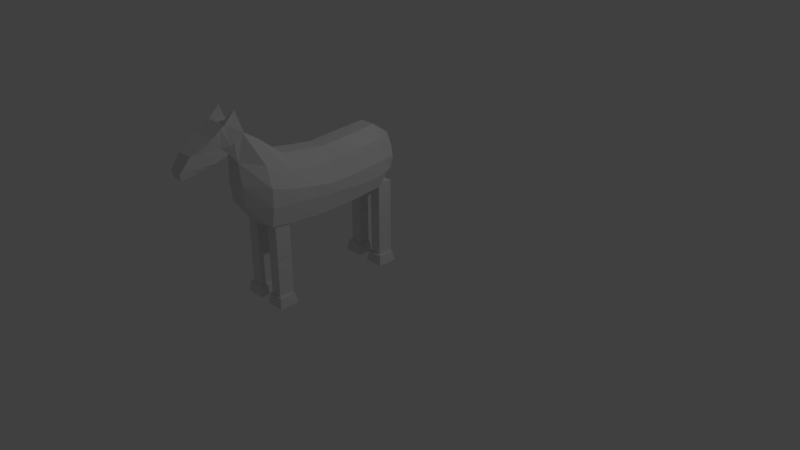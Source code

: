 # Source: Horse.blend  (saved by Blender 2.78.0; exported with 4.5.12 LTS)
import bpy
from mathutils import Matrix  # noqa: F401  (used for matrix-valued properties, if any)

bpy.ops.wm.read_factory_settings(use_empty=True)
scene = bpy.context.scene
scene.name = 'Scene'

# ---- collections
col_collection_1 = bpy.data.collections.new('Collection 1'); scene.collection.children.link(col_collection_1)

# ---- world
world_world = bpy.data.worlds.new('World'); scene.world = world_world
world_world.color = (0.05088, 0.05088, 0.05088)
world_world.use_sun_shadow = False
world_world.sun_shadow_jitter_overblur = 0.0
world_world.cycles.sampling_method = 'MANUAL'

# ---- cameras
cam_camera = bpy.data.cameras.new('Camera')
cam_camera.clip_end = 100.0
cam_camera.lens = 35.0
cam_camera.sensor_width = 32.0
cam_camera.sensor_height = 18.0
cam_camera.ortho_scale = 7.314
cam_camera.dof.focus_distance = 0.0
cam_camera.dof.aperture_fstop = 128.0

# ---- lights
light_lamp = bpy.data.lights.new('Lamp', 'POINT')
light_lamp.transmission_factor = 0.0
light_lamp.cutoff_distance = 30.0
light_lamp.energy = 100.0
light_lamp.shadow_buffer_clip_start = 1.001
light_lamp.shadow_soft_size = 0.1
light_lamp.shadow_maximum_resolution = 0.006
light_lamp.use_absolute_resolution = True

# ---- meshes
me_cube_015 = bpy.data.meshes.new('Cube.015')
me_cube_015.from_pydata([(0.1232, -0.05683, -0.1252), (0.1028, 0.06955, -0.1045), (-0.1232, -0.05683, -0.1252), (-0.1028, 0.06955, -0.1045), (0.1232, -0.05683, 0.1252), (0.1028, 0.06955, 0.1045), (-0.1232, -0.05683, 0.1252), (-0.1028, 0.06955, 0.1045)], [], [(0, 2, 3, 1), (2, 6, 7, 3), (6, 4, 5, 7), (4, 0, 1, 5), (2, 0, 4, 6), (7, 5, 1, 3)])
me_cube_015.use_remesh_preserve_volume = False
me_cube_015.use_remesh_preserve_attributes = False
me_cube_015.use_mirror_vertex_groups = False
me_cube_015.update()
me_cube_002 = bpy.data.meshes.new('Cube.002')
me_cube_002.from_pydata([(-0.07532, -0.2415, -0.09595), (-0.07532, 0.2415, -0.09595), (0.07532, -0.2415, -0.09595), (0.07532, 0.2415, -0.09595), (-0.07532, -0.2415, 0.09595), (-0.07532, 0.2415, 0.09595), (0.07532, -0.2415, 0.09595), (0.07532, 0.2415, 0.09595)], [], [(0, 1, 3, 2), (2, 3, 7, 6), (6, 7, 5, 4), (4, 5, 1, 0), (2, 6, 4, 0), (7, 3, 1, 5)])
me_cube_002.use_remesh_preserve_volume = False
me_cube_002.use_remesh_preserve_attributes = False
me_cube_002.use_mirror_vertex_groups = False
me_cube_002.update()
me_cube_003 = bpy.data.meshes.new('Cube.003')
me_cube_003.from_pydata([(-0.07532, -0.2415, -0.09595), (-0.07532, 0.2415, -0.09595), (0.07532, -0.2415, -0.09595), (0.07532, 0.2415, -0.09595), (-0.07532, -0.2415, 0.09595), (-0.07532, 0.2415, 0.09595), (0.07532, -0.2415, 0.09595), (0.07532, 0.2415, 0.09595)], [], [(0, 1, 3, 2), (2, 3, 7, 6), (6, 7, 5, 4), (4, 5, 1, 0), (2, 6, 4, 0), (7, 3, 1, 5)])
me_cube_003.use_remesh_preserve_volume = False
me_cube_003.use_remesh_preserve_attributes = False
me_cube_003.use_mirror_vertex_groups = False
me_cube_003.update()
me_cube_006 = bpy.data.meshes.new('Cube.006')
me_cube_006.from_pydata([(-0.07532, -0.2415, -0.09595), (-0.07532, 0.2415, -0.09595), (0.07532, -0.2415, -0.09595), (0.07532, 0.2415, -0.09595), (-0.07532, -0.2415, 0.09595), (-0.07532, 0.2415, 0.09595), (0.07532, -0.2415, 0.09595), (0.07532, 0.2415, 0.09595)], [], [(0, 1, 3, 2), (2, 3, 7, 6), (6, 7, 5, 4), (4, 5, 1, 0), (2, 6, 4, 0), (7, 3, 1, 5)])
me_cube_006.use_remesh_preserve_volume = False
me_cube_006.use_remesh_preserve_attributes = False
me_cube_006.use_mirror_vertex_groups = False
me_cube_006.update()
me_cube_019 = bpy.data.meshes.new('Cube.019')
me_cube_019.from_pydata([(-0.07532, -0.2415, -0.09595), (-0.07532, 0.2415, -0.09595), (0.07532, -0.2415, -0.09595), (0.07532, 0.2415, -0.09595), (-0.07532, -0.2415, 0.09595), (-0.07532, 0.2415, 0.09595), (0.07532, -0.2415, 0.09595), (0.07532, 0.2415, 0.09595)], [], [(0, 1, 3, 2), (2, 3, 7, 6), (6, 7, 5, 4), (4, 5, 1, 0), (2, 6, 4, 0), (7, 3, 1, 5)])
me_cube_019.use_remesh_preserve_volume = False
me_cube_019.use_remesh_preserve_attributes = False
me_cube_019.use_mirror_vertex_groups = False
me_cube_019.update()
me_cube_005 = bpy.data.meshes.new('Cube.005')
me_cube_005.from_pydata([(-0.06227, -0.1333, -0.2006), (-0.1429, 0.2548, -0.1516), (0.06227, -0.1333, -0.2006), (0.1429, 0.2548, -0.1516), (-0.06227, -0.233, 0.3606), (-0.1429, 0.111, 0.06435), (0.06227, -0.233, 0.3606), (0.1429, 0.111, 0.06435), (-0.1326, 0.008936, -0.2255), (0.1326, 0.008936, -0.2255), (0.1074, 0.008936, 0.2541), (-0.1074, 0.008936, 0.2541), (-0.1429, 0.3896, -0.2849), (0.1429, 0.3896, -0.2849), (-0.1677, 0.1437, -0.3588), (0.1677, 0.1437, -0.3588), (0.0002215, -0.1333, -0.2006), (0.0005086, 0.2548, -0.1516), (0.0002215, -0.233, 0.3606), (0.0005086, 0.111, 0.06435), (0.0003821, 0.008936, 0.2541), (0.0004717, 0.008936, -0.2255), (0.0005086, 0.255, -0.2849), (0.0005968, 0.1437, -0.3588), (0.07172, 0.2548, -0.1516), (0.03124, -0.233, 0.3606), (0.06653, 0.008936, -0.2255), (0.07172, 0.2726, -0.2849), (0.08417, 0.1437, -0.3588), (0.03124, -0.1333, -0.2006), (0.07172, 0.111, 0.06435), (0.0539, 0.008936, 0.2541), (-0.03102, -0.1333, -0.2006), (-0.07122, 0.111, 0.06435), (-0.05351, 0.008936, 0.2541), (-0.07122, 0.2548, -0.1516), (-0.03102, -0.233, 0.3606), (-0.06606, 0.008936, -0.2255), (-0.07122, 0.2726, -0.2849), (-0.08357, 0.1437, -0.3588), (0.06227, -0.233, 0.3005), (0.06227, -0.2077, 0.1539), (0.06227, -0.1838, -0.01298), (0.1429, 0.2188, -0.1009), (0.1429, 0.1829, -0.05014), (0.1429, 0.147, 0.0006147), (-0.06227, -0.1838, -0.01298), (-0.06227, -0.2077, 0.1539), (-0.06227, -0.233, 0.3005), (-0.1429, 0.147, 0.0006147), (-0.1429, 0.1829, -0.05014), (-0.1429, 0.2188, -0.1009), (-0.1074, 0.008936, 0.1342), (-0.1074, 0.008936, 0.01431), (-0.1074, 0.008936, -0.1056), (0.1074, 0.008936, -0.1056), (0.1074, 0.008936, 0.01431), (0.1074, 0.008936, 0.1342), (0.0005086, 0.2188, -0.1009), (0.0005086, 0.1829, -0.05014), (0.0005086, 0.147, 0.0006147), (0.0002215, -0.233, 0.3005), (0.0002215, -0.2077, 0.1539), (0.0002215, -0.1838, -0.01298), (0.03124, -0.233, 0.3005), (0.03124, -0.2077, 0.1539), (0.03124, -0.1838, -0.01298), (0.07172, 0.2188, -0.1009), (0.07172, 0.1829, -0.05014), (0.07172, 0.147, 0.0006147), (-0.07122, 0.2188, -0.1009), (-0.07122, 0.1829, -0.05014), (-0.07122, 0.147, 0.0006147), (-0.03102, -0.233, 0.3005), (-0.03102, -0.2077, 0.1539), (-0.03102, -0.1838, -0.01298), (0.08294, -0.09123, -0.2122), (0.08294, -0.1544, 0.3784), (-0.08294, -0.1544, 0.3784), (-0.08294, -0.09123, -0.2122), (0.0002951, -0.09123, -0.2122), (0.0002951, -0.1544, 0.3784), (0.04162, -0.1544, 0.3784), (0.04162, -0.09123, -0.2122), (-0.04132, -0.09123, -0.2122), (-0.04132, -0.1544, 0.3784), (0.08294, -0.1544, -0.0366), (0.08294, -0.1544, 0.1183), (0.08294, -0.1544, 0.2732), (-0.08294, -0.1544, 0.2732), (-0.08294, -0.1544, 0.1183), (-0.08294, -0.1544, -0.0366)], [], [(24, 3, 13, 27), (57, 45, 7, 10), (34, 33, 5, 11), (54, 51, 1, 8), (73, 36, 4, 48), (70, 35, 1, 51), (91, 54, 8, 79), (85, 34, 11, 78), (88, 57, 10, 77), (83, 26, 9, 76), (28, 27, 13, 15), (3, 9, 15, 13), (8, 1, 12, 14), (37, 8, 14, 39), (26, 21, 23, 28), (39, 38, 22, 23), (84, 37, 21, 80), (82, 31, 20, 81), (67, 24, 17, 58), (64, 25, 18, 61), (31, 30, 19, 20), (35, 17, 22, 38), (10, 7, 30, 31), (40, 6, 25, 64), (43, 3, 24, 67), (77, 10, 31, 82), (9, 26, 28, 15), (23, 22, 27, 28), (80, 21, 26, 83), (17, 24, 27, 22), (1, 35, 38, 12), (79, 8, 37, 84), (14, 12, 38, 39), (21, 37, 39, 23), (81, 20, 34, 85), (58, 17, 35, 70), (61, 18, 36, 73), (20, 19, 33, 34), (16, 63, 75, 32), (63, 62, 74, 75), (62, 61, 73, 74), (19, 60, 72, 33), (60, 59, 71, 72), (59, 58, 70, 71), (7, 45, 69, 30), (45, 44, 68, 69), (44, 43, 67, 68), (2, 42, 66, 29), (42, 41, 65, 66), (41, 40, 64, 65), (29, 66, 63, 16), (66, 65, 62, 63), (65, 64, 61, 62), (30, 69, 60, 19), (69, 68, 59, 60), (68, 67, 58, 59), (76, 9, 55, 86), (86, 55, 56, 87), (87, 56, 57, 88), (78, 11, 52, 89), (89, 52, 53, 90), (90, 53, 54, 91), (33, 72, 49, 5), (72, 71, 50, 49), (71, 70, 51, 50), (32, 75, 46, 0), (75, 74, 47, 46), (74, 73, 48, 47), (11, 5, 49, 52), (52, 49, 50, 53), (53, 50, 51, 54), (9, 3, 43, 55), (55, 43, 44, 56), (56, 44, 45, 57), (47, 90, 91, 46), (48, 89, 90, 47), (4, 78, 89, 48), (41, 87, 88, 40), (42, 86, 87, 41), (2, 76, 86, 42), (18, 81, 85, 36), (0, 79, 84, 32), (16, 80, 83, 29), (6, 77, 82, 25), (25, 82, 81, 18), (32, 84, 80, 16), (29, 83, 76, 2), (40, 88, 77, 6), (36, 85, 78, 4), (46, 91, 79, 0)])
me_cube_005.use_remesh_preserve_volume = False
me_cube_005.use_remesh_preserve_attributes = False
me_cube_005.use_mirror_vertex_groups = False
me_cube_005.update()
me_cube_004 = bpy.data.meshes.new('Cube.004')
me_cube_004.from_pydata([(0.0561, -0.09148, -1.406), (0.07237, -0.6639, -1.357), (0.1139, 0.4473, 0.6808), (0.1095, -0.6639, 0.5401), (-0.0561, -0.09148, -1.406), (-0.07237, -0.6639, -1.357), (-0.1139, 0.4473, 0.6808), (-0.1095, -0.6639, 0.5401), (0.1139, 0.01934, -0.3629), (-0.2752, -0.7136, -0.3629), (-0.1139, 0.01934, -0.3629), (0.2752, -0.7136, -0.3629), (-0.1013, 0.08768, -1.147), (0.2448, -0.6639, -1.147), (0.1013, 0.08768, -1.147), (-0.2448, -0.6639, -1.147), (0.1139, 0.05086, -0.07609), (0.1139, 0.09649, 0.2107), (0.1139, 0.3337, 0.4975), (-0.2752, -0.7136, -0.07609), (-0.2752, -0.6886, 0.1976), (-0.2752, -0.6639, 0.4975), (-0.1139, 0.3337, 0.4975), (-0.1139, 0.09649, 0.2107), (-0.1139, 0.05086, -0.07609), (0.2752, -0.6639, 0.4975), (0.2752, -0.6886, 0.2107), (0.2752, -0.7136, -0.07609), (0.09108, -0.2551, -1.442), (0.1356, -0.3914, -1.427), (0.1275, -0.5277, -1.404), (-0.09108, -0.2551, -1.442), (-0.1356, -0.3914, -1.427), (-0.1275, -0.5277, -1.404), (-0.1257, -0.4021, 0.7212), (-0.1264, -0.1403, 0.7492), (-0.09192, 0.1215, 0.7541), (0.09192, 0.1215, 0.7541), (0.1264, -0.1403, 0.7492), (0.1257, -0.4021, 0.7212), (0.2311, -0.1561, -0.3629), (0.3178, -0.3639, -0.3629), (0.3159, -0.4885, -0.3629), (-0.2311, -0.1561, -0.3629), (-0.3178, -0.3639, -0.3629), (-0.3159, -0.4885, -0.3629), (0.2056, -0.07484, -1.147), (0.2827, -0.3205, -1.147), (0.281, -0.5069, -1.147), (-0.2056, -0.07484, -1.147), (-0.2827, -0.3205, -1.147), (-0.281, -0.5069, -1.147), (-0.2311, 0.05673, 0.4975), (-0.3178, -0.1835, 0.4975), (-0.3159, -0.4237, 0.4975), (-0.2311, -0.0589, 0.2107), (-0.3178, -0.2775, 0.2107), (-0.3159, -0.4453, 0.2107), (-0.2311, -0.1237, -0.07609), (-0.3178, -0.3207, -0.07609), (-0.3159, -0.4669, -0.07609), (0.2311, -0.1237, -0.07609), (0.3178, -0.3207, -0.07609), (0.3159, -0.4669, -0.07609), (0.2311, -0.0589, 0.2107), (0.3178, -0.2775, 0.2107), (0.3159, -0.4453, 0.2107), (0.2311, 0.05673, 0.4975), (0.3178, -0.1835, 0.4975), (0.3159, -0.4237, 0.4975), (0.1139, 0.4884, 0.809), (-0.1139, 0.4884, 0.809), (-0.06173, 0.2347, 0.8376), (0.06173, 0.2347, 0.8376), (0.1139, 0.05416, -0.7548), (-0.2752, -0.6888, -0.7548), (-0.1139, 0.05416, -0.7548), (0.2752, -0.6888, -0.7548), (-0.3159, -0.5133, -0.7548), (-0.3178, -0.3346, -0.7548), (-0.2311, -0.09672, -0.7548), (0.3159, -0.5133, -0.7548), (0.3178, -0.3346, -0.7548), (0.2311, -0.09672, -0.7548)], [], [(21, 25, 3, 7), (31, 4, 0, 28), (49, 12, 4, 31), (2, 6, 71, 70), (18, 22, 6, 2), (67, 18, 2, 37), (83, 74, 8, 40), (74, 76, 10, 8), (58, 24, 10, 43), (75, 77, 11, 9), (5, 1, 13, 15), (0, 4, 12, 14), (28, 0, 14, 46), (80, 76, 12, 49), (36, 6, 22, 52), (52, 22, 23, 55), (55, 23, 24, 58), (40, 8, 16, 61), (61, 16, 17, 64), (64, 17, 18, 67), (8, 10, 24, 16), (16, 24, 23, 17), (17, 23, 22, 18), (9, 11, 27, 19), (19, 27, 26, 20), (20, 26, 25, 21), (26, 66, 69, 25), (66, 65, 68, 69), (65, 64, 67, 68), (27, 63, 66, 26), (63, 62, 65, 66), (62, 61, 64, 65), (11, 42, 63, 27), (42, 41, 62, 63), (41, 40, 61, 62), (20, 57, 60, 19), (57, 56, 59, 60), (56, 55, 58, 59), (21, 54, 57, 20), (54, 53, 56, 57), (53, 52, 55, 56), (7, 34, 54, 21), (34, 35, 53, 54), (35, 36, 52, 53), (75, 78, 51, 15), (78, 79, 50, 51), (79, 80, 49, 50), (1, 30, 48, 13), (30, 29, 47, 48), (29, 28, 46, 47), (19, 60, 45, 9), (60, 59, 44, 45), (59, 58, 43, 44), (77, 81, 42, 11), (81, 82, 41, 42), (82, 83, 40, 41), (25, 69, 39, 3), (69, 68, 38, 39), (68, 67, 37, 38), (3, 39, 34, 7), (39, 38, 35, 34), (38, 37, 36, 35), (15, 51, 33, 5), (51, 50, 32, 33), (50, 49, 31, 32), (5, 33, 30, 1), (33, 32, 29, 30), (32, 31, 28, 29), (73, 70, 71, 72), (6, 36, 72, 71), (36, 37, 73, 72), (37, 2, 70, 73), (47, 46, 83, 82), (48, 47, 82, 81), (13, 48, 81, 77), (44, 43, 80, 79), (45, 44, 79, 78), (9, 45, 78, 75), (43, 10, 76, 80), (15, 13, 77, 75), (14, 12, 76, 74), (46, 14, 74, 83)])
me_cube_004.use_remesh_preserve_volume = False
me_cube_004.use_remesh_preserve_attributes = False
me_cube_004.use_mirror_vertex_groups = False
me_cube_004.update()

# ---- objects
ob_rightfoot = bpy.data.objects.new('RightFoot', me_cube_015)
ob_rightlowerleg = bpy.data.objects.new('RightLowerLeg', me_cube_002)
ob_rightupperleg = bpy.data.objects.new('RightUpperLeg', me_cube_003)
ob_righthand = bpy.data.objects.new('RightHand', me_cube_015)
ob_rightlowerarm = bpy.data.objects.new('RightLowerArm', me_cube_006)
ob_rightupperarm = bpy.data.objects.new('RightUpperArm', me_cube_019)
ob_lefthand = bpy.data.objects.new('LeftHand', me_cube_015)
ob_leftlowerarm = bpy.data.objects.new('LeftLowerArm', me_cube_006)
ob_leftupperarm = bpy.data.objects.new('LeftUpperArm', me_cube_019)
ob_head = bpy.data.objects.new('Head', me_cube_005)
ob_chest = bpy.data.objects.new('Chest', me_cube_004)
ob_leftupperleg = bpy.data.objects.new('LeftUpperLeg', me_cube_003)
ob_leftlowerleg = bpy.data.objects.new('LeftLowerLeg', me_cube_002)
ob_leftfoot = bpy.data.objects.new('LeftFoot', me_cube_015)
ob_lamp = bpy.data.objects.new('Lamp', light_lamp)
ob_camera = bpy.data.objects.new('Camera', cam_camera)

# ---- transforms, parenting, visibility, modifiers, constraints
ob_rightfoot.location = (-0.1944, 0.02309, 0.04865)
ob_rightfoot.rotation_euler = (1.571, -0.0, 0.0)
ob_rightfoot.scale = (-1.0, 1.0, 1.0)
ob_rightfoot.lineart.crease_threshold = 0.0
ob_rightlowerleg.location = (-0.1827, 0.04475, 0.3554)
ob_rightlowerleg.rotation_euler = (1.571, -0.0, 0.0)
ob_rightlowerleg.scale = (-1.0, 1.0, 1.0)
ob_rightlowerleg.lineart.crease_threshold = 0.0
ob_rightupperleg.location = (-0.1827, 0.04474, 0.8344)
ob_rightupperleg.rotation_euler = (1.571, -0.0, 0.0)
ob_rightupperleg.scale = (-1.0, 1.0, 1.0)
ob_rightupperleg.lineart.crease_threshold = 0.0
ob_righthand.location = (-0.1944, -1.504, 0.04865)
ob_righthand.rotation_euler = (1.571, -0.0, 0.0)
ob_righthand.scale = (-1.0, 1.0, 1.0)
ob_righthand.lineart.crease_threshold = 0.0
ob_rightlowerarm.location = (-0.1827, -1.491, 0.3554)
ob_rightlowerarm.rotation_euler = (1.571, -0.0, 0.0)
ob_rightlowerarm.scale = (-1.0, 1.0, 1.0)
ob_rightlowerarm.lineart.crease_threshold = 0.0
ob_rightupperarm.location = (-0.1827, -1.491, 0.8344)
ob_rightupperarm.rotation_euler = (1.571, -0.0, 0.0)
ob_rightupperarm.scale = (-1.0, 1.0, 1.0)
ob_rightupperarm.lineart.crease_threshold = 0.0
ob_lefthand.location = (0.1944, -1.504, 0.04865)
ob_lefthand.rotation_euler = (1.571, -0.0, 0.0)
ob_lefthand.lineart.crease_threshold = 0.0
ob_leftlowerarm.location = (0.1827, -1.491, 0.3554)
ob_leftlowerarm.rotation_euler = (1.571, -0.0, 0.0)
ob_leftlowerarm.lineart.crease_threshold = 0.0
ob_leftupperarm.location = (0.1827, -1.491, 0.8344)
ob_leftupperarm.rotation_euler = (1.571, -0.0, 0.0)
ob_leftupperarm.lineart.crease_threshold = 0.0
ob_head.location = (2.517e-08, -2.195, 2.036)
ob_head.rotation_euler = (1.571, -0.0, 0.0)
ob_head.lineart.crease_threshold = 0.0
ob_chest.location = (0.0, -1.133, 1.7)
ob_chest.rotation_euler = (1.571, -0.0, 0.0)
ob_chest.lineart.crease_threshold = 0.0
ob_leftupperleg.location = (0.1827, 0.04475, 0.8344)
ob_leftupperleg.rotation_euler = (1.571, -0.0, 0.0)
ob_leftupperleg.lineart.crease_threshold = 0.0
ob_leftlowerleg.location = (0.1827, 0.04475, 0.3554)
ob_leftlowerleg.rotation_euler = (1.571, -0.0, 0.0)
ob_leftlowerleg.lineart.crease_threshold = 0.0
ob_leftfoot.location = (0.1944, 0.02398, 0.04229)
ob_leftfoot.rotation_euler = (1.571, -0.0, 0.0)
ob_leftfoot.lineart.crease_threshold = 0.0
ob_lamp.location = (4.076, 1.091, 5.904)
ob_lamp.rotation_euler = (0.6503, 0.05522, 1.866)
ob_lamp.lock_rotations_4d = False
ob_lamp.empty_display_type = 'ARROWS'
ob_lamp.color = (0.0, 0.0, 0.0, 0.0)
ob_lamp.lineart.crease_threshold = 0.0
ob_camera.location = (7.481, -6.508, 5.344)
ob_camera.rotation_euler = (1.109, 0.0, 0.8149)
ob_camera.lock_rotations_4d = False
ob_camera.empty_display_type = 'ARROWS'
ob_camera.color = (0.0, 0.0, 0.0, 0.0)
ob_camera.display_type = 'WIRE'
ob_camera.lineart.crease_threshold = 0.0

# ---- collection membership
col_collection_1.objects.link(ob_rightfoot)
col_collection_1.objects.link(ob_rightlowerleg)
col_collection_1.objects.link(ob_rightupperleg)
col_collection_1.objects.link(ob_righthand)
col_collection_1.objects.link(ob_rightlowerarm)
col_collection_1.objects.link(ob_rightupperarm)
col_collection_1.objects.link(ob_lefthand)
col_collection_1.objects.link(ob_leftlowerarm)
col_collection_1.objects.link(ob_leftupperarm)
col_collection_1.objects.link(ob_head)
col_collection_1.objects.link(ob_chest)
col_collection_1.objects.link(ob_leftupperleg)
col_collection_1.objects.link(ob_leftlowerleg)
col_collection_1.objects.link(ob_leftfoot)
col_collection_1.objects.link(ob_lamp)
col_collection_1.objects.link(ob_camera)

# ---- scene / render settings (as saved in the file)
scene.camera = ob_camera
scene.frame_start = 1; scene.frame_end = 250; scene.frame_set(1)
scene.render.engine = 'BLENDER_EEVEE_NEXT'
scene.render.resolution_percentage = 50
scene.render.dither_intensity = 0.0
scene.cycles.use_denoising = False
scene.cycles.samples = 128
scene.cycles.sampling_pattern = 'TABULATED_SOBOL'
scene.cycles.light_sampling_threshold = 0.0
scene.cycles.use_adaptive_sampling = False
scene.cycles.use_light_tree = False
scene.cycles.blur_glossy = 0.0
scene.cycles.sample_clamp_indirect = 0.0
scene.view_settings.view_transform = 'Standard'
bpy.context.view_layer.update()
